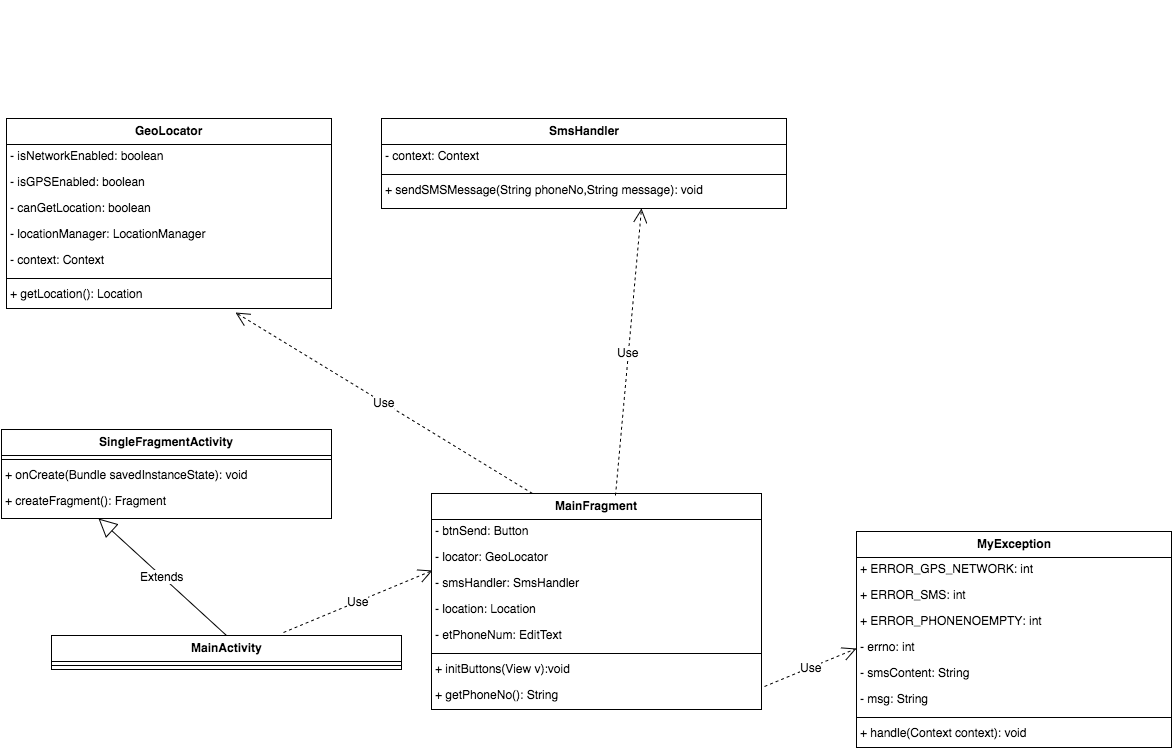

The diagram above was exported from draw.io. Its source (the exported page's mxGraphModel, read from the mxfile embedded in the PNG):
<mxGraphModel dx="954" dy="642" grid="1" gridSize="10" guides="1" tooltips="1" connect="1" arrows="1" fold="1" page="1" pageScale="1" pageWidth="826" pageHeight="1169" background="#ffffff" math="0" shadow="0">
  <root>
    <mxCell id="0" />
    <mxCell id="1" parent="0" />
    <mxCell id="47" value="MainActivity" style="swimlane;html=1;fontStyle=1;align=center;verticalAlign=top;childLayout=stackLayout;horizontal=1;startSize=26;horizontalStack=0;resizeParent=1;resizeLast=0;collapsible=1;marginBottom=0;swimlaneFillColor=#ffffff;" parent="1" vertex="1">
      <mxGeometry x="280" y="807" width="350" height="34" as="geometry" />
    </mxCell>
    <mxCell id="49" value="" style="line;html=1;strokeWidth=1;fillColor=none;align=left;verticalAlign=middle;spacingTop=-1;spacingLeft=3;spacingRight=3;rotatable=0;labelPosition=right;points=[];portConstraint=eastwest;" parent="47" vertex="1">
      <mxGeometry y="26" width="350" height="8" as="geometry" />
    </mxCell>
    <mxCell id="118" value="MyException" style="swimlane;html=1;fontStyle=1;align=center;verticalAlign=top;childLayout=stackLayout;horizontal=1;startSize=26;horizontalStack=0;resizeParent=1;resizeLast=0;collapsible=1;marginBottom=0;swimlaneFillColor=#ffffff;" parent="1" vertex="1">
      <mxGeometry x="1085" y="703" width="315" height="216" as="geometry" />
    </mxCell>
    <mxCell id="122" value="+&amp;nbsp;&lt;span&gt;ERROR_GPS_NETWORK: int&lt;/span&gt;" style="text;html=1;strokeColor=none;fillColor=none;align=left;verticalAlign=top;spacingLeft=4;spacingRight=4;whiteSpace=wrap;overflow=hidden;rotatable=0;points=[[0,0.5],[1,0.5]];portConstraint=eastwest;" parent="118" vertex="1">
      <mxGeometry y="26" width="315" height="26" as="geometry" />
    </mxCell>
    <mxCell id="181" value="+&amp;nbsp;&lt;span&gt;ERROR_SMS: int&lt;/span&gt;" style="text;html=1;strokeColor=none;fillColor=none;align=left;verticalAlign=top;spacingLeft=4;spacingRight=4;whiteSpace=wrap;overflow=hidden;rotatable=0;points=[[0,0.5],[1,0.5]];portConstraint=eastwest;" vertex="1" parent="118">
      <mxGeometry y="52" width="315" height="26" as="geometry" />
    </mxCell>
    <mxCell id="182" value="+&amp;nbsp;&lt;span&gt;ERROR_PHONENOEMPTY&lt;/span&gt;&lt;span&gt;: int&lt;/span&gt;&lt;br&gt;" style="text;html=1;strokeColor=none;fillColor=none;align=left;verticalAlign=top;spacingLeft=4;spacingRight=4;whiteSpace=wrap;overflow=hidden;rotatable=0;points=[[0,0.5],[1,0.5]];portConstraint=eastwest;" vertex="1" parent="118">
      <mxGeometry y="78" width="315" height="26" as="geometry" />
    </mxCell>
    <mxCell id="132" value="- errno: int" style="text;html=1;strokeColor=none;fillColor=none;align=left;verticalAlign=top;spacingLeft=4;spacingRight=4;whiteSpace=wrap;overflow=hidden;rotatable=0;points=[[0,0.5],[1,0.5]];portConstraint=eastwest;" parent="118" vertex="1">
      <mxGeometry y="104" width="315" height="26" as="geometry" />
    </mxCell>
    <mxCell id="183" value="-&amp;nbsp;&lt;span&gt;smsContent: String&lt;/span&gt;" style="text;html=1;strokeColor=none;fillColor=none;align=left;verticalAlign=top;spacingLeft=4;spacingRight=4;whiteSpace=wrap;overflow=hidden;rotatable=0;points=[[0,0.5],[1,0.5]];portConstraint=eastwest;" vertex="1" parent="118">
      <mxGeometry y="130" width="315" height="26" as="geometry" />
    </mxCell>
    <mxCell id="127" value="-&amp;nbsp;&lt;span&gt;msg: String&lt;/span&gt;" style="text;html=1;strokeColor=none;fillColor=none;align=left;verticalAlign=top;spacingLeft=4;spacingRight=4;whiteSpace=wrap;overflow=hidden;rotatable=0;points=[[0,0.5],[1,0.5]];portConstraint=eastwest;" parent="118" vertex="1">
      <mxGeometry y="156" width="315" height="26" as="geometry" />
    </mxCell>
    <mxCell id="120" value="" style="line;html=1;strokeWidth=1;fillColor=none;align=left;verticalAlign=middle;spacingTop=-1;spacingLeft=3;spacingRight=3;rotatable=0;labelPosition=right;points=[];portConstraint=eastwest;" parent="118" vertex="1">
      <mxGeometry y="182" width="315" height="8" as="geometry" />
    </mxCell>
    <mxCell id="129" value="+&amp;nbsp;&lt;span&gt;handle(Context context): void&lt;/span&gt;" style="text;html=1;strokeColor=none;fillColor=none;align=left;verticalAlign=top;spacingLeft=4;spacingRight=4;whiteSpace=wrap;overflow=hidden;rotatable=0;points=[[0,0.5],[1,0.5]];portConstraint=eastwest;" parent="118" vertex="1">
      <mxGeometry y="190" width="315" height="26" as="geometry" />
    </mxCell>
    <mxCell id="140" style="edgeStyle=orthogonalEdgeStyle;rounded=0;html=1;exitX=0.5;exitY=1;entryX=0.5;entryY=1;jettySize=auto;orthogonalLoop=1;" parent="1" edge="1">
      <mxGeometry relative="1" as="geometry">
        <mxPoint x="735" y="180" as="sourcePoint" />
        <mxPoint x="735" y="180" as="targetPoint" />
      </mxGeometry>
    </mxCell>
    <mxCell id="156" value="MainFragment" style="swimlane;html=1;fontStyle=1;align=center;verticalAlign=top;childLayout=stackLayout;horizontal=1;startSize=26;horizontalStack=0;resizeParent=1;resizeLast=0;collapsible=1;marginBottom=0;swimlaneFillColor=#ffffff;" parent="1" vertex="1">
      <mxGeometry x="660" y="665" width="330" height="216" as="geometry" />
    </mxCell>
    <mxCell id="160" value="-&amp;nbsp;&lt;span&gt;btnSend: Button&lt;/span&gt;" style="text;html=1;strokeColor=none;fillColor=none;align=left;verticalAlign=top;spacingLeft=4;spacingRight=4;whiteSpace=wrap;overflow=hidden;rotatable=0;points=[[0,0.5],[1,0.5]];portConstraint=eastwest;" parent="156" vertex="1">
      <mxGeometry y="26" width="330" height="26" as="geometry" />
    </mxCell>
    <mxCell id="178" value="- locator: GeoLocator" style="text;html=1;strokeColor=none;fillColor=none;align=left;verticalAlign=top;spacingLeft=4;spacingRight=4;whiteSpace=wrap;overflow=hidden;rotatable=0;points=[[0,0.5],[1,0.5]];portConstraint=eastwest;" vertex="1" parent="156">
      <mxGeometry y="52" width="330" height="26" as="geometry" />
    </mxCell>
    <mxCell id="180" value="- smsHandler: SmsHandler" style="text;html=1;strokeColor=none;fillColor=none;align=left;verticalAlign=top;spacingLeft=4;spacingRight=4;whiteSpace=wrap;overflow=hidden;rotatable=0;points=[[0,0.5],[1,0.5]];portConstraint=eastwest;" vertex="1" parent="156">
      <mxGeometry y="78" width="330" height="26" as="geometry" />
    </mxCell>
    <mxCell id="179" value="- location: Location" style="text;html=1;strokeColor=none;fillColor=none;align=left;verticalAlign=top;spacingLeft=4;spacingRight=4;whiteSpace=wrap;overflow=hidden;rotatable=0;points=[[0,0.5],[1,0.5]];portConstraint=eastwest;" vertex="1" parent="156">
      <mxGeometry y="104" width="330" height="26" as="geometry" />
    </mxCell>
    <mxCell id="161" value="- etPhoneNum: EditText" style="text;html=1;strokeColor=none;fillColor=none;align=left;verticalAlign=top;spacingLeft=4;spacingRight=4;whiteSpace=wrap;overflow=hidden;rotatable=0;points=[[0,0.5],[1,0.5]];portConstraint=eastwest;" parent="156" vertex="1">
      <mxGeometry y="130" width="330" height="26" as="geometry" />
    </mxCell>
    <mxCell id="158" value="" style="line;html=1;strokeWidth=1;fillColor=none;align=left;verticalAlign=middle;spacingTop=-1;spacingLeft=3;spacingRight=3;rotatable=0;labelPosition=right;points=[];portConstraint=eastwest;" parent="156" vertex="1">
      <mxGeometry y="156" width="330" height="8" as="geometry" />
    </mxCell>
    <mxCell id="159" value="+&amp;nbsp;&lt;span&gt;initButtons(View v):void&lt;/span&gt;" style="text;html=1;strokeColor=none;fillColor=none;align=left;verticalAlign=top;spacingLeft=4;spacingRight=4;whiteSpace=wrap;overflow=hidden;rotatable=0;points=[[0,0.5],[1,0.5]];portConstraint=eastwest;" parent="156" vertex="1">
      <mxGeometry y="164" width="330" height="26" as="geometry" />
    </mxCell>
    <mxCell id="163" value="+&amp;nbsp;&lt;span&gt;getPhoneNo(): String&lt;/span&gt;" style="text;html=1;strokeColor=none;fillColor=none;align=left;verticalAlign=top;spacingLeft=4;spacingRight=4;whiteSpace=wrap;overflow=hidden;rotatable=0;points=[[0,0.5],[1,0.5]];portConstraint=eastwest;" parent="156" vertex="1">
      <mxGeometry y="190" width="330" height="26" as="geometry" />
    </mxCell>
    <mxCell id="168" value="SingleFragmentActivity" style="swimlane;html=1;fontStyle=1;align=center;verticalAlign=top;childLayout=stackLayout;horizontal=1;startSize=26;horizontalStack=0;resizeParent=1;resizeLast=0;collapsible=1;marginBottom=0;swimlaneFillColor=#ffffff;" parent="1" vertex="1">
      <mxGeometry x="230" y="601" width="330" height="89" as="geometry" />
    </mxCell>
    <mxCell id="170" value="" style="line;html=1;strokeWidth=1;fillColor=none;align=left;verticalAlign=middle;spacingTop=-1;spacingLeft=3;spacingRight=3;rotatable=0;labelPosition=right;points=[];portConstraint=eastwest;" parent="168" vertex="1">
      <mxGeometry y="26" width="330" height="8" as="geometry" />
    </mxCell>
    <mxCell id="171" value="+&amp;nbsp;&lt;span&gt;onCreate&lt;/span&gt;&lt;span&gt;(Bundle savedInstanceState): void&lt;/span&gt;" style="text;html=1;strokeColor=none;fillColor=none;align=left;verticalAlign=top;spacingLeft=4;spacingRight=4;whiteSpace=wrap;overflow=hidden;rotatable=0;points=[[0,0.5],[1,0.5]];portConstraint=eastwest;" parent="168" vertex="1">
      <mxGeometry y="34" width="330" height="26" as="geometry" />
    </mxCell>
    <mxCell id="172" value="+&amp;nbsp;&lt;span&gt;createFragment(): Fragment&lt;/span&gt;" style="text;html=1;strokeColor=none;fillColor=none;align=left;verticalAlign=top;spacingLeft=4;spacingRight=4;whiteSpace=wrap;overflow=hidden;rotatable=0;points=[[0,0.5],[1,0.5]];portConstraint=eastwest;" parent="168" vertex="1">
      <mxGeometry y="60" width="330" height="26" as="geometry" />
    </mxCell>
    <mxCell id="173" value="Extends" style="endArrow=block;endSize=16;endFill=0;html=1;exitX=0.5;exitY=0;entryX=0.294;entryY=1.115;entryPerimeter=0;" parent="1" source="47" target="172" edge="1">
      <mxGeometry width="160" relative="1" as="geometry">
        <mxPoint x="290" y="750" as="sourcePoint" />
        <mxPoint x="450" y="750" as="targetPoint" />
      </mxGeometry>
    </mxCell>
    <mxCell id="174" value="Use" style="endArrow=open;endSize=12;dashed=1;html=1;exitX=0.663;exitY=-0.088;exitPerimeter=0;entryX=0.003;entryY=-0.038;entryPerimeter=0;" parent="1" source="47" target="180" edge="1">
      <mxGeometry width="160" relative="1" as="geometry">
        <mxPoint x="490" y="760" as="sourcePoint" />
        <mxPoint x="650" y="760" as="targetPoint" />
      </mxGeometry>
    </mxCell>
    <mxCell id="175" value="Use" style="endArrow=open;endSize=12;dashed=1;html=1;exitX=1.009;exitY=0.115;exitPerimeter=0;entryX=0;entryY=0.5;" parent="1" source="163" target="132" edge="1">
      <mxGeometry width="160" relative="1" as="geometry">
        <mxPoint x="1030" y="620" as="sourcePoint" />
        <mxPoint x="1190" y="620" as="targetPoint" />
      </mxGeometry>
    </mxCell>
    <mxCell id="184" value="GeoLocator" style="swimlane;html=1;fontStyle=1;align=center;verticalAlign=top;childLayout=stackLayout;horizontal=1;startSize=26;horizontalStack=0;resizeParent=1;resizeLast=0;collapsible=1;marginBottom=0;swimlaneFillColor=#ffffff;" vertex="1" parent="1">
      <mxGeometry x="235" y="290" width="325" height="190" as="geometry" />
    </mxCell>
    <mxCell id="188" value="-&amp;nbsp;&lt;span&gt;isNetworkEnabled: boolean&lt;/span&gt;" style="text;html=1;strokeColor=none;fillColor=none;align=left;verticalAlign=top;spacingLeft=4;spacingRight=4;whiteSpace=wrap;overflow=hidden;rotatable=0;points=[[0,0.5],[1,0.5]];portConstraint=eastwest;" vertex="1" parent="184">
      <mxGeometry y="26" width="325" height="26" as="geometry" />
    </mxCell>
    <mxCell id="185" value="-&amp;nbsp;&lt;span&gt;isGPSEnabled: boolean&lt;/span&gt;" style="text;html=1;strokeColor=none;fillColor=none;align=left;verticalAlign=top;spacingLeft=4;spacingRight=4;whiteSpace=wrap;overflow=hidden;rotatable=0;points=[[0,0.5],[1,0.5]];portConstraint=eastwest;" vertex="1" parent="184">
      <mxGeometry y="52" width="325" height="26" as="geometry" />
    </mxCell>
    <mxCell id="189" value="-&amp;nbsp;&lt;span&gt;canGetLocation: boolean&lt;/span&gt;" style="text;html=1;strokeColor=none;fillColor=none;align=left;verticalAlign=top;spacingLeft=4;spacingRight=4;whiteSpace=wrap;overflow=hidden;rotatable=0;points=[[0,0.5],[1,0.5]];portConstraint=eastwest;" vertex="1" parent="184">
      <mxGeometry y="78" width="325" height="26" as="geometry" />
    </mxCell>
    <mxCell id="190" value="- locationManager:&amp;nbsp;&lt;span&gt;LocationManager&lt;/span&gt;" style="text;html=1;strokeColor=none;fillColor=none;align=left;verticalAlign=top;spacingLeft=4;spacingRight=4;whiteSpace=wrap;overflow=hidden;rotatable=0;points=[[0,0.5],[1,0.5]];portConstraint=eastwest;" vertex="1" parent="184">
      <mxGeometry y="104" width="325" height="26" as="geometry" />
    </mxCell>
    <mxCell id="191" value="- context: Context" style="text;html=1;strokeColor=none;fillColor=none;align=left;verticalAlign=top;spacingLeft=4;spacingRight=4;whiteSpace=wrap;overflow=hidden;rotatable=0;points=[[0,0.5],[1,0.5]];portConstraint=eastwest;" vertex="1" parent="184">
      <mxGeometry y="130" width="325" height="26" as="geometry" />
    </mxCell>
    <mxCell id="186" value="" style="line;html=1;strokeWidth=1;fillColor=none;align=left;verticalAlign=middle;spacingTop=-1;spacingLeft=3;spacingRight=3;rotatable=0;labelPosition=right;points=[];portConstraint=eastwest;" vertex="1" parent="184">
      <mxGeometry y="156" width="325" height="8" as="geometry" />
    </mxCell>
    <mxCell id="187" value="+&amp;nbsp;&lt;span&gt;getLocation(): Location&lt;/span&gt;" style="text;html=1;strokeColor=none;fillColor=none;align=left;verticalAlign=top;spacingLeft=4;spacingRight=4;whiteSpace=wrap;overflow=hidden;rotatable=0;points=[[0,0.5],[1,0.5]];portConstraint=eastwest;" vertex="1" parent="184">
      <mxGeometry y="164" width="325" height="26" as="geometry" />
    </mxCell>
    <mxCell id="192" value="SmsHandler" style="swimlane;html=1;fontStyle=1;align=center;verticalAlign=top;childLayout=stackLayout;horizontal=1;startSize=26;horizontalStack=0;resizeParent=1;resizeLast=0;collapsible=1;marginBottom=0;swimlaneFillColor=#ffffff;" vertex="1" parent="1">
      <mxGeometry x="610" y="290" width="405" height="90" as="geometry" />
    </mxCell>
    <mxCell id="193" value="- context: Context" style="text;html=1;strokeColor=none;fillColor=none;align=left;verticalAlign=top;spacingLeft=4;spacingRight=4;whiteSpace=wrap;overflow=hidden;rotatable=0;points=[[0,0.5],[1,0.5]];portConstraint=eastwest;" vertex="1" parent="192">
      <mxGeometry y="26" width="405" height="26" as="geometry" />
    </mxCell>
    <mxCell id="194" value="" style="line;html=1;strokeWidth=1;fillColor=none;align=left;verticalAlign=middle;spacingTop=-1;spacingLeft=3;spacingRight=3;rotatable=0;labelPosition=right;points=[];portConstraint=eastwest;" vertex="1" parent="192">
      <mxGeometry y="52" width="405" height="8" as="geometry" />
    </mxCell>
    <mxCell id="195" value="+&amp;nbsp;&lt;span&gt;sendSMSMessage(String phoneNo,String message): void&lt;/span&gt;" style="text;html=1;strokeColor=none;fillColor=none;align=left;verticalAlign=top;spacingLeft=4;spacingRight=4;whiteSpace=wrap;overflow=hidden;rotatable=0;points=[[0,0.5],[1,0.5]];portConstraint=eastwest;" vertex="1" parent="192">
      <mxGeometry y="60" width="405" height="26" as="geometry" />
    </mxCell>
    <mxCell id="196" value="Use" style="endArrow=open;endSize=12;dashed=1;html=1;exitX=0.306;exitY=0;exitPerimeter=0;entryX=0.705;entryY=1.154;entryPerimeter=0;" edge="1" parent="1" source="156" target="187">
      <mxGeometry width="160" relative="1" as="geometry">
        <mxPoint x="660" y="600" as="sourcePoint" />
        <mxPoint x="820" y="600" as="targetPoint" />
      </mxGeometry>
    </mxCell>
    <mxCell id="197" value="Use" style="endArrow=open;endSize=12;dashed=1;html=1;exitX=0.558;exitY=0.009;exitPerimeter=0;entryX=0.642;entryY=1.154;entryPerimeter=0;" edge="1" parent="1" source="156" target="195">
      <mxGeometry width="160" relative="1" as="geometry">
        <mxPoint x="840" y="570" as="sourcePoint" />
        <mxPoint x="1000" y="570" as="targetPoint" />
      </mxGeometry>
    </mxCell>
  </root>
</mxGraphModel>